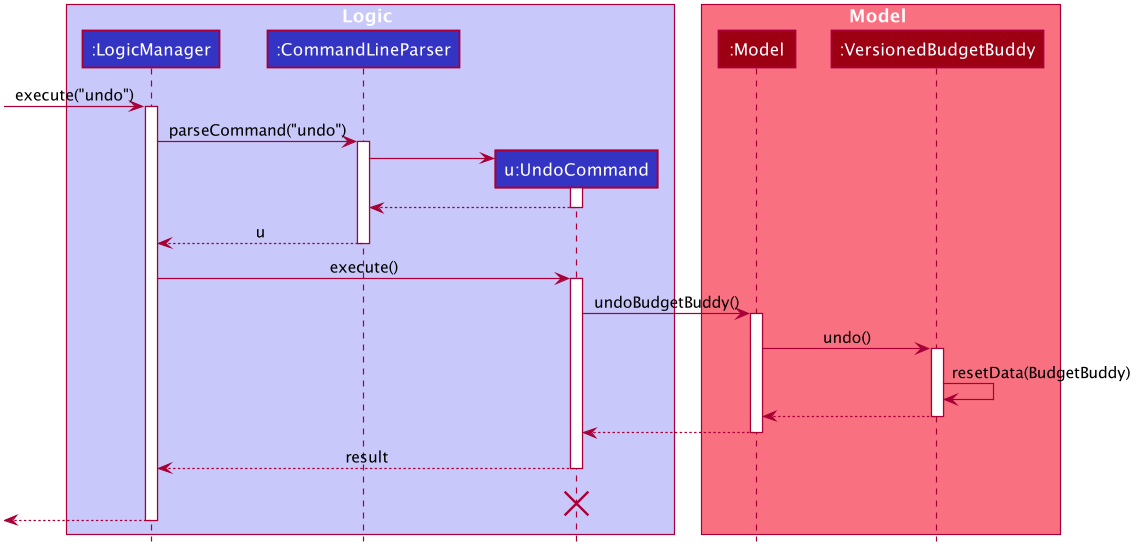

The diagram above was rendered by PlantUML. Its source (embedded in the PNG):
@startuml








skinparam BackgroundColor #FFFFFFF

skinparam Shadowing false

skinparam Class {
    FontColor #FFFFFF
    BorderThickness 1
    BorderColor #FFFFFF
    StereotypeFontColor #FFFFFF
    FontName Arial
}

skinparam Actor {
    BorderColor #000000
    Color #000000
    FontName Arial
}

skinparam Sequence {
    MessageAlign center
    BoxFontSize 15
    BoxPadding 0
    BoxFontColor #FFFFFF
    FontName Arial
}

skinparam Participant {
    FontColor #FFFFFFF
    Padding 20
}

skinparam MinClassWidth 50
skinparam ParticipantPadding 10
skinparam Shadowing false
skinparam DefaultTextAlignment center
skinparam packageStyle Rectangle

hide footbox
hide members
hide circle

box Logic #C8C8FA
participant ":LogicManager" as LogicManager #3333C4
participant ":CommandLineParser" as CommandLineParser #3333C4
participant "u:UndoCommand" as UndoCommand #3333C4
end box

box Model #F97181
participant ":Model" as Model #9D0012
participant ":VersionedBudgetBuddy" as VersionedBudgetBuddy #9D0012
end box
[-> LogicManager : execute("undo")
activate LogicManager

LogicManager -> CommandLineParser : parseCommand("undo")
activate CommandLineParser

create UndoCommand
CommandLineParser -> UndoCommand
activate UndoCommand

UndoCommand --> CommandLineParser
deactivate UndoCommand

CommandLineParser --> LogicManager : u
deactivate CommandLineParser

LogicManager -> UndoCommand : execute()
activate UndoCommand

UndoCommand -> Model : undoBudgetBuddy()
activate Model

Model -> VersionedBudgetBuddy : undo()
activate VersionedBudgetBuddy

VersionedBudgetBuddy -> VersionedBudgetBuddy :resetData(BudgetBuddy)
VersionedBudgetBuddy --> Model :
deactivate VersionedBudgetBuddy

Model --> UndoCommand
deactivate Model

UndoCommand --> LogicManager : result
deactivate UndoCommand
UndoCommand -[hidden]-> LogicManager : result
destroy UndoCommand

[<--LogicManager
deactivate LogicManager
@enduml